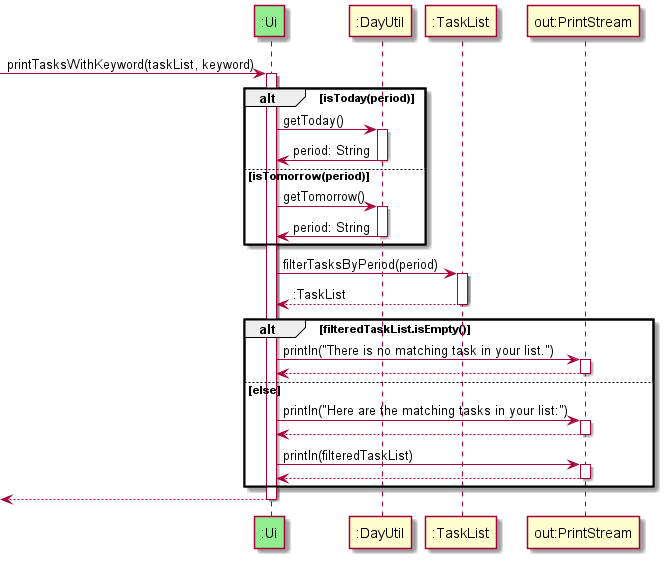

The diagram above was rendered by PlantUML. Its source (embedded in the PNG):
@startuml
participant ":Ui" as ui #lightgreen
participant ":DayUtil" as dayutil
participant ":TaskList" as tasks
participant "out:PrintStream" as out

[-> ui : printTasksWithKeyword(taskList, keyword)
activate ui

alt isToday(period)
ui -> dayutil : getToday()
activate dayutil
dayutil -> ui : period: String
deactivate dayutil

else isTomorrow(period)
ui -> dayutil : getTomorrow()
activate dayutil
dayutil -> ui : period: String
deactivate dayutil

end

ui -> tasks : filterTasksByPeriod(period)
activate tasks

tasks --> ui : :TaskList
deactivate tasks

alt filteredTaskList.isEmpty()

ui -> out : println("There is no matching task in your list.")
activate out
out --> ui
deactivate out

else else

ui -> out : println("Here are the matching tasks in your list:")
activate out
out --> ui
deactivate out

ui -> out : println(filteredTaskList)
activate out
out --> ui
deactivate out

end
[<-- ui
deactivate ui
@enduml